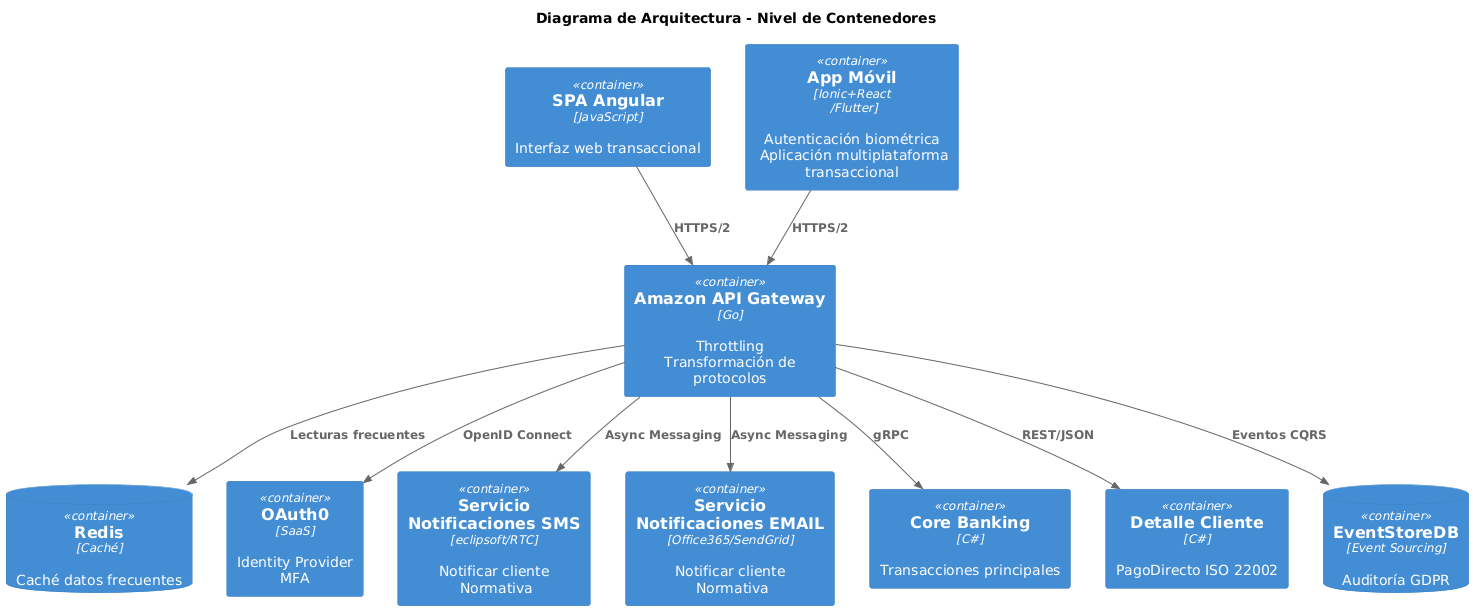

The diagram above was rendered by PlantUML. Its source (embedded in the PNG):
@startuml
!include <C4/C4_Container>

title Diagrama de Arquitectura - Nivel de Contenedores

Container(spa, "SPA Angular", "JavaScript", "Interfaz web transaccional")
Container(mobile, "App Móvil", "Ionic+React\n /Flutter", "Autenticación biométrica\n Aplicación multiplataforma transaccional")
ContainerDb(redis, "Redis", "Caché", "Caché datos frecuentes")

Container(api_gateway, "Amazon API Gateway", "Go", "Throttling\nTransformación de protocolos")
Container(auth_service, "OAuth0", "SaaS", "Identity Provider\nMFA")
Container(notificaciones_sms, "Servicio Notificaciones SMS", "eclipsoft/RTC", "Notificar cliente\n Normativa")
Container(notificaciones_mail, "Servicio Notificaciones EMAIL", "Office365/SendGrid", "Notificar cliente\n Normativa")


Container(core_service, "Core Banking", "C#", "Transacciones principales")
Container(detail_service, "Detalle Cliente", "C#", "PagoDirecto ISO 22002")
ContainerDb(audit_db, "EventStoreDB", "Event Sourcing", "Auditoría GDPR")

Rel(spa, api_gateway, "HTTPS/2")
Rel(mobile, api_gateway, "HTTPS/2")

Rel(api_gateway, core_service, "gRPC")
Rel(api_gateway, detail_service, "REST/JSON")
Rel(api_gateway, audit_db, "Eventos CQRS")
Rel(api_gateway, redis, "Lecturas frecuentes")

Rel(api_gateway, auth_service, "OpenID Connect")
Rel(api_gateway, notificaciones_sms, "Async Messaging")
Rel(api_gateway, notificaciones_mail, "Async Messaging")
@enduml